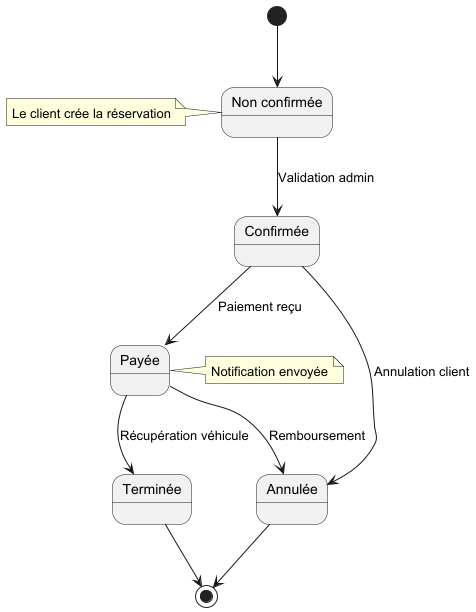

The diagram above was rendered by PlantUML. Its source (embedded in the PNG):
@startuml
state "Non confirmée" as non_confirmee
state "Confirmée" as confirmee
state "Payée" as payee
state "Annulée" as annulee
state "Terminée" as terminee

[*] --> non_confirmee
non_confirmee --> confirmee : Validation admin
confirmee --> payee : Paiement reçu
payee --> terminee : Récupération véhicule
confirmee --> annulee : Annulation client
payee --> annulee : Remboursement
annulee --> [*]
terminee --> [*]

note left of non_confirmee : Le client crée la réservation
note right of payee : Notification envoyée
@enduml